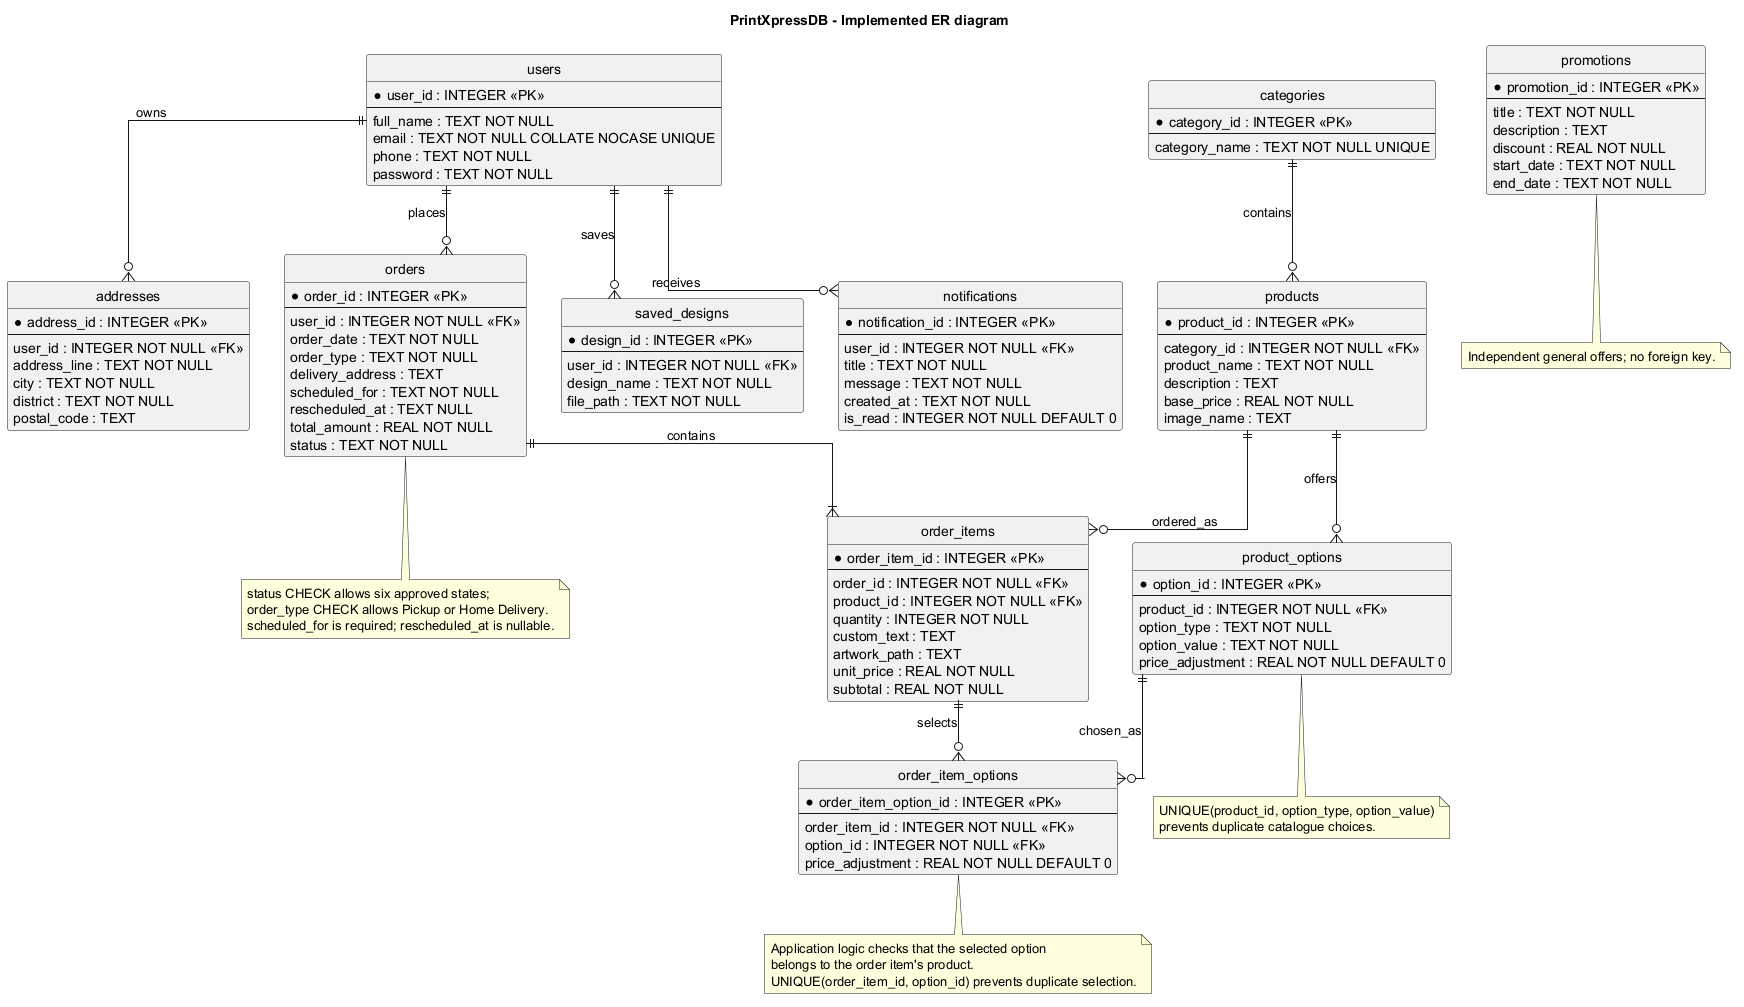

The diagram above was rendered by PlantUML. Its source (embedded in the PNG):
@startuml
title PrintXpressDB - Implemented ER diagram
hide circle
skinparam linetype ortho

entity "users" as users {
  * user_id : INTEGER <<PK>>
  --
  full_name : TEXT NOT NULL
  email : TEXT NOT NULL COLLATE NOCASE UNIQUE
  phone : TEXT NOT NULL
  password : TEXT NOT NULL
}
entity "addresses" as addresses {
  * address_id : INTEGER <<PK>>
  --
  user_id : INTEGER NOT NULL <<FK>>
  address_line : TEXT NOT NULL
  city : TEXT NOT NULL
  district : TEXT NOT NULL
  postal_code : TEXT
}
entity "categories" as categories {
  * category_id : INTEGER <<PK>>
  --
  category_name : TEXT NOT NULL UNIQUE
}
entity "products" as products {
  * product_id : INTEGER <<PK>>
  --
  category_id : INTEGER NOT NULL <<FK>>
  product_name : TEXT NOT NULL
  description : TEXT
  base_price : REAL NOT NULL
  image_name : TEXT
}
entity "product_options" as product_options {
  * option_id : INTEGER <<PK>>
  --
  product_id : INTEGER NOT NULL <<FK>>
  option_type : TEXT NOT NULL
  option_value : TEXT NOT NULL
  price_adjustment : REAL NOT NULL DEFAULT 0
}
entity "orders" as orders {
  * order_id : INTEGER <<PK>>
  --
  user_id : INTEGER NOT NULL <<FK>>
  order_date : TEXT NOT NULL
  order_type : TEXT NOT NULL
  delivery_address : TEXT
  scheduled_for : TEXT NOT NULL
  rescheduled_at : TEXT NULL
  total_amount : REAL NOT NULL
  status : TEXT NOT NULL
}
entity "order_items" as order_items {
  * order_item_id : INTEGER <<PK>>
  --
  order_id : INTEGER NOT NULL <<FK>>
  product_id : INTEGER NOT NULL <<FK>>
  quantity : INTEGER NOT NULL
  custom_text : TEXT
  artwork_path : TEXT
  unit_price : REAL NOT NULL
  subtotal : REAL NOT NULL
}
entity "order_item_options" as order_item_options {
  * order_item_option_id : INTEGER <<PK>>
  --
  order_item_id : INTEGER NOT NULL <<FK>>
  option_id : INTEGER NOT NULL <<FK>>
  price_adjustment : REAL NOT NULL DEFAULT 0
}
entity "saved_designs" as saved_designs {
  * design_id : INTEGER <<PK>>
  --
  user_id : INTEGER NOT NULL <<FK>>
  design_name : TEXT NOT NULL
  file_path : TEXT NOT NULL
}
entity "notifications" as notifications {
  * notification_id : INTEGER <<PK>>
  --
  user_id : INTEGER NOT NULL <<FK>>
  title : TEXT NOT NULL
  message : TEXT NOT NULL
  created_at : TEXT NOT NULL
  is_read : INTEGER NOT NULL DEFAULT 0
}
entity "promotions" as promotions {
  * promotion_id : INTEGER <<PK>>
  --
  title : TEXT NOT NULL
  description : TEXT
  discount : REAL NOT NULL
  start_date : TEXT NOT NULL
  end_date : TEXT NOT NULL
}

users ||--o{ addresses : owns
users ||--o{ orders : places
users ||--o{ saved_designs : saves
users ||--o{ notifications : receives
categories ||--o{ products : contains
products ||--o{ product_options : offers
products ||--o{ order_items : ordered_as
orders ||--|{ order_items : contains
order_items ||--o{ order_item_options : selects
product_options ||--o{ order_item_options : chosen_as

note bottom of order_item_options
Application logic checks that the selected option
belongs to the order item's product.
UNIQUE(order_item_id, option_id) prevents duplicate selection.
end note
note bottom of promotions
Independent general offers; no foreign key.
end note
note bottom of product_options
UNIQUE(product_id, option_type, option_value)
prevents duplicate catalogue choices.
end note
note bottom of orders
status CHECK allows six approved states;
order_type CHECK allows Pickup or Home Delivery.
scheduled_for is required; rescheduled_at is nullable.
end note
@enduml